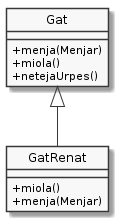

The diagram above was rendered by PlantUML. Its source (embedded in the PNG):
@startuml
hide circle
skinparam monochrome true
skinparam classAttributeIconSize 0


class Gat {
    +menja(Menjar)
    +miola()
    +netejaUrpes()
}

class GatRenat extends Gat {
    +miola()
    +menja(Menjar)
}

@enduml